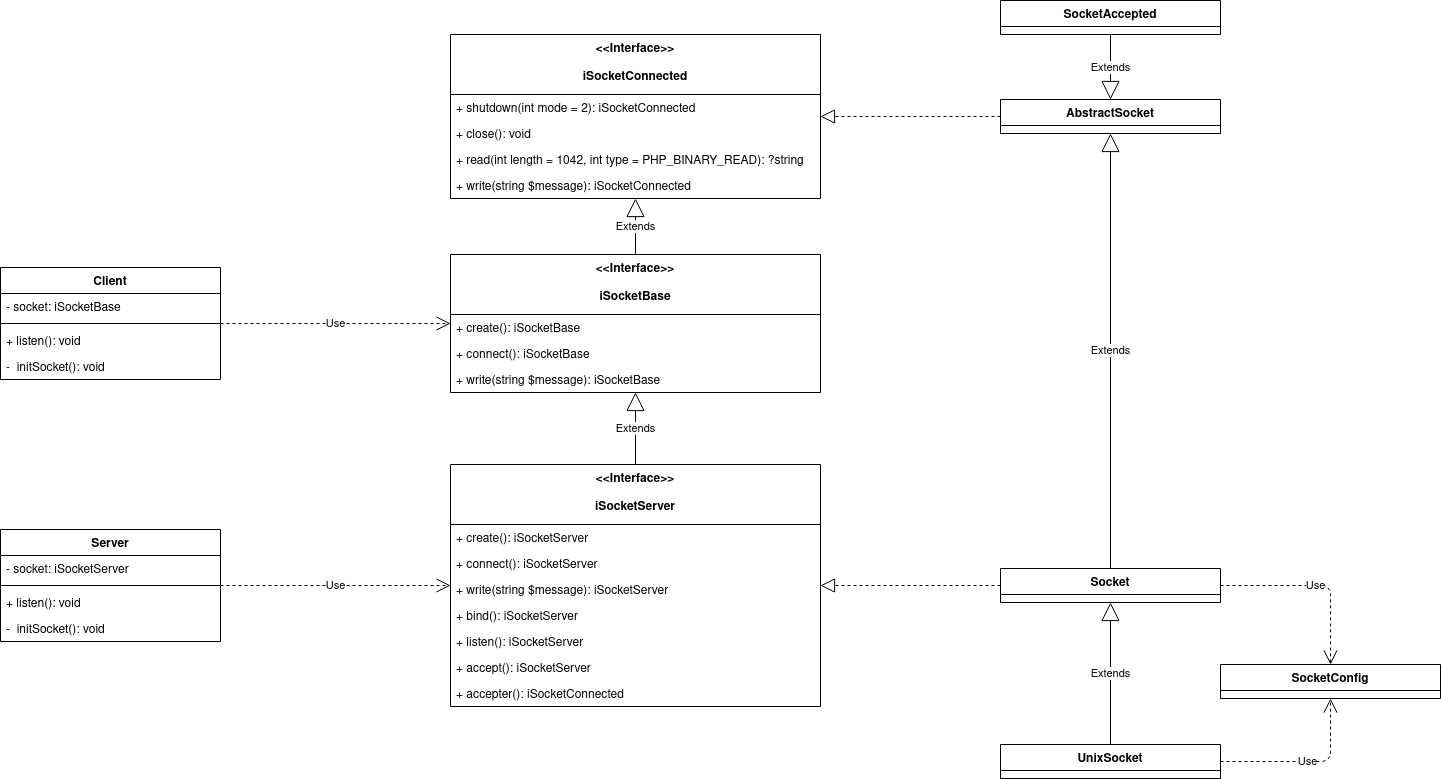

The diagram above was exported from draw.io. Its source (the exported page's mxGraphModel, read from the mxfile embedded in the PNG):
<mxGraphModel dx="2062" dy="803" grid="1" gridSize="10" guides="1" tooltips="1" connect="1" arrows="1" fold="1" page="1" pageScale="1.5" pageWidth="1169" pageHeight="826" background="none" math="0" shadow="0">
  <root>
    <mxCell id="0" style=";html=1;" />
    <mxCell id="1" style=";html=1;" parent="0" />
    <mxCell id="RGpd__NFB8_GY9lMfQFK-5" value="&lt;&lt;Interface&gt;&gt;&#10;&#10;iSocketConnected" style="swimlane;fontStyle=1;align=center;verticalAlign=top;childLayout=stackLayout;horizontal=1;startSize=60;horizontalStack=0;resizeParent=1;resizeParentMax=0;resizeLast=0;collapsible=1;marginBottom=0;spacing=2;" vertex="1" parent="1">
      <mxGeometry x="710" y="130" width="370" height="164" as="geometry" />
    </mxCell>
    <mxCell id="RGpd__NFB8_GY9lMfQFK-25" value="+ shutdown(int mode = 2): iSocketConnected" style="text;strokeColor=none;fillColor=none;align=left;verticalAlign=top;spacingLeft=4;spacingRight=4;overflow=hidden;rotatable=0;points=[[0,0.5],[1,0.5]];portConstraint=eastwest;" vertex="1" parent="RGpd__NFB8_GY9lMfQFK-5">
      <mxGeometry y="60" width="370" height="26" as="geometry" />
    </mxCell>
    <mxCell id="RGpd__NFB8_GY9lMfQFK-16" value="+ close(): void" style="text;strokeColor=none;fillColor=none;align=left;verticalAlign=top;spacingLeft=4;spacingRight=4;overflow=hidden;rotatable=0;points=[[0,0.5],[1,0.5]];portConstraint=eastwest;" vertex="1" parent="RGpd__NFB8_GY9lMfQFK-5">
      <mxGeometry y="86" width="370" height="26" as="geometry" />
    </mxCell>
    <mxCell id="RGpd__NFB8_GY9lMfQFK-18" value="+ read(int length = 1042, int type = PHP_BINARY_READ): ?string" style="text;strokeColor=none;fillColor=none;align=left;verticalAlign=top;spacingLeft=4;spacingRight=4;overflow=hidden;rotatable=0;points=[[0,0.5],[1,0.5]];portConstraint=eastwest;" vertex="1" parent="RGpd__NFB8_GY9lMfQFK-5">
      <mxGeometry y="112" width="370" height="26" as="geometry" />
    </mxCell>
    <mxCell id="RGpd__NFB8_GY9lMfQFK-21" value="+ write(string $message): iSocketConnected" style="text;strokeColor=none;fillColor=none;align=left;verticalAlign=top;spacingLeft=4;spacingRight=4;overflow=hidden;rotatable=0;points=[[0,0.5],[1,0.5]];portConstraint=eastwest;" vertex="1" parent="RGpd__NFB8_GY9lMfQFK-5">
      <mxGeometry y="138" width="370" height="26" as="geometry" />
    </mxCell>
    <mxCell id="RGpd__NFB8_GY9lMfQFK-26" value="&lt;&lt;Interface&gt;&gt;&#10;&#10;iSocketBase" style="swimlane;fontStyle=1;align=center;verticalAlign=top;childLayout=stackLayout;horizontal=1;startSize=60;horizontalStack=0;resizeParent=1;resizeParentMax=0;resizeLast=0;collapsible=1;marginBottom=0;spacing=2;" vertex="1" parent="1">
      <mxGeometry x="710" y="350" width="370" height="138" as="geometry" />
    </mxCell>
    <mxCell id="RGpd__NFB8_GY9lMfQFK-27" value="+ create(): iSocketBase" style="text;strokeColor=none;fillColor=none;align=left;verticalAlign=top;spacingLeft=4;spacingRight=4;overflow=hidden;rotatable=0;points=[[0,0.5],[1,0.5]];portConstraint=eastwest;" vertex="1" parent="RGpd__NFB8_GY9lMfQFK-26">
      <mxGeometry y="60" width="370" height="26" as="geometry" />
    </mxCell>
    <mxCell id="RGpd__NFB8_GY9lMfQFK-29" value="+ connect(): iSocketBase" style="text;strokeColor=none;fillColor=none;align=left;verticalAlign=top;spacingLeft=4;spacingRight=4;overflow=hidden;rotatable=0;points=[[0,0.5],[1,0.5]];portConstraint=eastwest;" vertex="1" parent="RGpd__NFB8_GY9lMfQFK-26">
      <mxGeometry y="86" width="370" height="26" as="geometry" />
    </mxCell>
    <mxCell id="RGpd__NFB8_GY9lMfQFK-30" value="+ write(string $message): iSocketBase" style="text;strokeColor=none;fillColor=none;align=left;verticalAlign=top;spacingLeft=4;spacingRight=4;overflow=hidden;rotatable=0;points=[[0,0.5],[1,0.5]];portConstraint=eastwest;" vertex="1" parent="RGpd__NFB8_GY9lMfQFK-26">
      <mxGeometry y="112" width="370" height="26" as="geometry" />
    </mxCell>
    <mxCell id="RGpd__NFB8_GY9lMfQFK-31" value="&lt;&lt;Interface&gt;&gt;&#10;&#10;iSocketServer" style="swimlane;fontStyle=1;align=center;verticalAlign=top;childLayout=stackLayout;horizontal=1;startSize=60;horizontalStack=0;resizeParent=1;resizeParentMax=0;resizeLast=0;collapsible=1;marginBottom=0;spacing=2;" vertex="1" parent="1">
      <mxGeometry x="710" y="560" width="370" height="242" as="geometry" />
    </mxCell>
    <mxCell id="RGpd__NFB8_GY9lMfQFK-32" value="+ create(): iSocketServer" style="text;strokeColor=none;fillColor=none;align=left;verticalAlign=top;spacingLeft=4;spacingRight=4;overflow=hidden;rotatable=0;points=[[0,0.5],[1,0.5]];portConstraint=eastwest;" vertex="1" parent="RGpd__NFB8_GY9lMfQFK-31">
      <mxGeometry y="60" width="370" height="26" as="geometry" />
    </mxCell>
    <mxCell id="RGpd__NFB8_GY9lMfQFK-33" value="+ connect(): iSocketServer" style="text;strokeColor=none;fillColor=none;align=left;verticalAlign=top;spacingLeft=4;spacingRight=4;overflow=hidden;rotatable=0;points=[[0,0.5],[1,0.5]];portConstraint=eastwest;" vertex="1" parent="RGpd__NFB8_GY9lMfQFK-31">
      <mxGeometry y="86" width="370" height="26" as="geometry" />
    </mxCell>
    <mxCell id="RGpd__NFB8_GY9lMfQFK-34" value="+ write(string $message): iSocketServer" style="text;strokeColor=none;fillColor=none;align=left;verticalAlign=top;spacingLeft=4;spacingRight=4;overflow=hidden;rotatable=0;points=[[0,0.5],[1,0.5]];portConstraint=eastwest;" vertex="1" parent="RGpd__NFB8_GY9lMfQFK-31">
      <mxGeometry y="112" width="370" height="26" as="geometry" />
    </mxCell>
    <mxCell id="RGpd__NFB8_GY9lMfQFK-35" value="+ bind(): iSocketServer" style="text;strokeColor=none;fillColor=none;align=left;verticalAlign=top;spacingLeft=4;spacingRight=4;overflow=hidden;rotatable=0;points=[[0,0.5],[1,0.5]];portConstraint=eastwest;" vertex="1" parent="RGpd__NFB8_GY9lMfQFK-31">
      <mxGeometry y="138" width="370" height="26" as="geometry" />
    </mxCell>
    <mxCell id="RGpd__NFB8_GY9lMfQFK-36" value="+ listen(): iSocketServer" style="text;strokeColor=none;fillColor=none;align=left;verticalAlign=top;spacingLeft=4;spacingRight=4;overflow=hidden;rotatable=0;points=[[0,0.5],[1,0.5]];portConstraint=eastwest;" vertex="1" parent="RGpd__NFB8_GY9lMfQFK-31">
      <mxGeometry y="164" width="370" height="26" as="geometry" />
    </mxCell>
    <mxCell id="RGpd__NFB8_GY9lMfQFK-37" value="+ accept(): iSocketServer" style="text;strokeColor=none;fillColor=none;align=left;verticalAlign=top;spacingLeft=4;spacingRight=4;overflow=hidden;rotatable=0;points=[[0,0.5],[1,0.5]];portConstraint=eastwest;" vertex="1" parent="RGpd__NFB8_GY9lMfQFK-31">
      <mxGeometry y="190" width="370" height="26" as="geometry" />
    </mxCell>
    <mxCell id="RGpd__NFB8_GY9lMfQFK-38" value="+ accepter(): iSocketConnected" style="text;strokeColor=none;fillColor=none;align=left;verticalAlign=top;spacingLeft=4;spacingRight=4;overflow=hidden;rotatable=0;points=[[0,0.5],[1,0.5]];portConstraint=eastwest;" vertex="1" parent="RGpd__NFB8_GY9lMfQFK-31">
      <mxGeometry y="216" width="370" height="26" as="geometry" />
    </mxCell>
    <mxCell id="RGpd__NFB8_GY9lMfQFK-39" value="Extends" style="endArrow=block;endSize=16;endFill=0;html=1;exitX=0.5;exitY=0;exitDx=0;exitDy=0;" edge="1" parent="1" source="RGpd__NFB8_GY9lMfQFK-31" target="RGpd__NFB8_GY9lMfQFK-26">
      <mxGeometry width="160" relative="1" as="geometry">
        <mxPoint x="670" y="500" as="sourcePoint" />
        <mxPoint x="830" y="500" as="targetPoint" />
      </mxGeometry>
    </mxCell>
    <mxCell id="RGpd__NFB8_GY9lMfQFK-40" value="Extends" style="endArrow=block;endSize=16;endFill=0;html=1;" edge="1" parent="1" source="RGpd__NFB8_GY9lMfQFK-26" target="RGpd__NFB8_GY9lMfQFK-5">
      <mxGeometry width="160" relative="1" as="geometry">
        <mxPoint x="1180" y="442" as="sourcePoint" />
        <mxPoint x="1180" y="370" as="targetPoint" />
      </mxGeometry>
    </mxCell>
    <mxCell id="RGpd__NFB8_GY9lMfQFK-41" value="Server" style="swimlane;fontStyle=1;align=center;verticalAlign=top;childLayout=stackLayout;horizontal=1;startSize=26;horizontalStack=0;resizeParent=1;resizeParentMax=0;resizeLast=0;collapsible=1;marginBottom=0;" vertex="1" parent="1">
      <mxGeometry x="260" y="625" width="220" height="112" as="geometry" />
    </mxCell>
    <mxCell id="RGpd__NFB8_GY9lMfQFK-42" value="- socket: iSocketServer" style="text;strokeColor=none;fillColor=none;align=left;verticalAlign=top;spacingLeft=4;spacingRight=4;overflow=hidden;rotatable=0;points=[[0,0.5],[1,0.5]];portConstraint=eastwest;" vertex="1" parent="RGpd__NFB8_GY9lMfQFK-41">
      <mxGeometry y="26" width="220" height="26" as="geometry" />
    </mxCell>
    <mxCell id="RGpd__NFB8_GY9lMfQFK-43" value="" style="line;strokeWidth=1;fillColor=none;align=left;verticalAlign=middle;spacingTop=-1;spacingLeft=3;spacingRight=3;rotatable=0;labelPosition=right;points=[];portConstraint=eastwest;" vertex="1" parent="RGpd__NFB8_GY9lMfQFK-41">
      <mxGeometry y="52" width="220" height="8" as="geometry" />
    </mxCell>
    <mxCell id="RGpd__NFB8_GY9lMfQFK-46" value="+ listen(): void" style="text;strokeColor=none;fillColor=none;align=left;verticalAlign=top;spacingLeft=4;spacingRight=4;overflow=hidden;rotatable=0;points=[[0,0.5],[1,0.5]];portConstraint=eastwest;" vertex="1" parent="RGpd__NFB8_GY9lMfQFK-41">
      <mxGeometry y="60" width="220" height="26" as="geometry" />
    </mxCell>
    <mxCell id="RGpd__NFB8_GY9lMfQFK-45" value="-  initSocket(): void" style="text;strokeColor=none;fillColor=none;align=left;verticalAlign=top;spacingLeft=4;spacingRight=4;overflow=hidden;rotatable=0;points=[[0,0.5],[1,0.5]];portConstraint=eastwest;" vertex="1" parent="RGpd__NFB8_GY9lMfQFK-41">
      <mxGeometry y="86" width="220" height="26" as="geometry" />
    </mxCell>
    <mxCell id="RGpd__NFB8_GY9lMfQFK-47" value="Use" style="endArrow=open;endSize=12;dashed=1;html=1;" edge="1" parent="1" source="RGpd__NFB8_GY9lMfQFK-41" target="RGpd__NFB8_GY9lMfQFK-31">
      <mxGeometry width="160" relative="1" as="geometry">
        <mxPoint x="550" y="300" as="sourcePoint" />
        <mxPoint x="620" y="294" as="targetPoint" />
      </mxGeometry>
    </mxCell>
    <mxCell id="RGpd__NFB8_GY9lMfQFK-48" value="Client" style="swimlane;fontStyle=1;align=center;verticalAlign=top;childLayout=stackLayout;horizontal=1;startSize=26;horizontalStack=0;resizeParent=1;resizeParentMax=0;resizeLast=0;collapsible=1;marginBottom=0;" vertex="1" parent="1">
      <mxGeometry x="260" y="363" width="220" height="112" as="geometry" />
    </mxCell>
    <mxCell id="RGpd__NFB8_GY9lMfQFK-49" value="- socket: iSocketBase" style="text;strokeColor=none;fillColor=none;align=left;verticalAlign=top;spacingLeft=4;spacingRight=4;overflow=hidden;rotatable=0;points=[[0,0.5],[1,0.5]];portConstraint=eastwest;" vertex="1" parent="RGpd__NFB8_GY9lMfQFK-48">
      <mxGeometry y="26" width="220" height="26" as="geometry" />
    </mxCell>
    <mxCell id="RGpd__NFB8_GY9lMfQFK-50" value="" style="line;strokeWidth=1;fillColor=none;align=left;verticalAlign=middle;spacingTop=-1;spacingLeft=3;spacingRight=3;rotatable=0;labelPosition=right;points=[];portConstraint=eastwest;" vertex="1" parent="RGpd__NFB8_GY9lMfQFK-48">
      <mxGeometry y="52" width="220" height="8" as="geometry" />
    </mxCell>
    <mxCell id="RGpd__NFB8_GY9lMfQFK-51" value="+ listen(): void" style="text;strokeColor=none;fillColor=none;align=left;verticalAlign=top;spacingLeft=4;spacingRight=4;overflow=hidden;rotatable=0;points=[[0,0.5],[1,0.5]];portConstraint=eastwest;" vertex="1" parent="RGpd__NFB8_GY9lMfQFK-48">
      <mxGeometry y="60" width="220" height="26" as="geometry" />
    </mxCell>
    <mxCell id="RGpd__NFB8_GY9lMfQFK-52" value="-  initSocket(): void" style="text;strokeColor=none;fillColor=none;align=left;verticalAlign=top;spacingLeft=4;spacingRight=4;overflow=hidden;rotatable=0;points=[[0,0.5],[1,0.5]];portConstraint=eastwest;" vertex="1" parent="RGpd__NFB8_GY9lMfQFK-48">
      <mxGeometry y="86" width="220" height="26" as="geometry" />
    </mxCell>
    <mxCell id="RGpd__NFB8_GY9lMfQFK-53" value="Use" style="endArrow=open;endSize=12;dashed=1;html=1;" edge="1" parent="1" source="RGpd__NFB8_GY9lMfQFK-48" target="RGpd__NFB8_GY9lMfQFK-26">
      <mxGeometry width="160" relative="1" as="geometry">
        <mxPoint x="670" y="410" as="sourcePoint" />
        <mxPoint x="830" y="410" as="targetPoint" />
      </mxGeometry>
    </mxCell>
    <mxCell id="RGpd__NFB8_GY9lMfQFK-54" value="AbstractSocket" style="swimlane;fontStyle=1;align=center;verticalAlign=top;childLayout=stackLayout;horizontal=1;startSize=26;horizontalStack=0;resizeParent=1;resizeParentMax=0;resizeLast=0;collapsible=1;marginBottom=0;" vertex="1" parent="1">
      <mxGeometry x="1260" y="195" width="220" height="34" as="geometry" />
    </mxCell>
    <mxCell id="RGpd__NFB8_GY9lMfQFK-60" value="" style="endArrow=block;dashed=1;endFill=0;endSize=12;html=1;" edge="1" parent="1" source="RGpd__NFB8_GY9lMfQFK-54" target="RGpd__NFB8_GY9lMfQFK-5">
      <mxGeometry width="160" relative="1" as="geometry">
        <mxPoint x="1140" y="440" as="sourcePoint" />
        <mxPoint x="1300" y="440" as="targetPoint" />
      </mxGeometry>
    </mxCell>
    <mxCell id="RGpd__NFB8_GY9lMfQFK-61" value="SocketAccepted" style="swimlane;fontStyle=1;align=center;verticalAlign=top;childLayout=stackLayout;horizontal=1;startSize=26;horizontalStack=0;resizeParent=1;resizeParentMax=0;resizeLast=0;collapsible=1;marginBottom=0;" vertex="1" parent="1">
      <mxGeometry x="1260" y="96" width="220" height="34" as="geometry" />
    </mxCell>
    <mxCell id="RGpd__NFB8_GY9lMfQFK-62" value="Extends" style="endArrow=block;endSize=16;endFill=0;html=1;" edge="1" parent="1" source="RGpd__NFB8_GY9lMfQFK-61" target="RGpd__NFB8_GY9lMfQFK-54">
      <mxGeometry width="160" relative="1" as="geometry">
        <mxPoint x="1140" y="440" as="sourcePoint" />
        <mxPoint x="1300" y="440" as="targetPoint" />
      </mxGeometry>
    </mxCell>
    <mxCell id="RGpd__NFB8_GY9lMfQFK-63" value="Socket" style="swimlane;fontStyle=1;align=center;verticalAlign=top;childLayout=stackLayout;horizontal=1;startSize=26;horizontalStack=0;resizeParent=1;resizeParentMax=0;resizeLast=0;collapsible=1;marginBottom=0;" vertex="1" parent="1">
      <mxGeometry x="1260" y="664" width="220" height="34" as="geometry" />
    </mxCell>
    <mxCell id="RGpd__NFB8_GY9lMfQFK-64" value="Extends" style="endArrow=block;endSize=16;endFill=0;html=1;" edge="1" parent="1" source="RGpd__NFB8_GY9lMfQFK-63" target="RGpd__NFB8_GY9lMfQFK-54">
      <mxGeometry width="160" relative="1" as="geometry">
        <mxPoint x="1340" y="400" as="sourcePoint" />
        <mxPoint x="1340" y="465" as="targetPoint" />
      </mxGeometry>
    </mxCell>
    <mxCell id="RGpd__NFB8_GY9lMfQFK-65" value="" style="endArrow=block;dashed=1;endFill=0;endSize=12;html=1;" edge="1" parent="1" source="RGpd__NFB8_GY9lMfQFK-63" target="RGpd__NFB8_GY9lMfQFK-31">
      <mxGeometry width="160" relative="1" as="geometry">
        <mxPoint x="1270" y="475" as="sourcePoint" />
        <mxPoint x="1090" y="475" as="targetPoint" />
      </mxGeometry>
    </mxCell>
    <mxCell id="RGpd__NFB8_GY9lMfQFK-66" value="SocketConfig" style="swimlane;fontStyle=1;align=center;verticalAlign=top;childLayout=stackLayout;horizontal=1;startSize=26;horizontalStack=0;resizeParent=1;resizeParentMax=0;resizeLast=0;collapsible=1;marginBottom=0;" vertex="1" parent="1">
      <mxGeometry x="1480" y="760" width="220" height="34" as="geometry" />
    </mxCell>
    <mxCell id="RGpd__NFB8_GY9lMfQFK-67" value="Use" style="endArrow=open;endSize=12;dashed=1;html=1;" edge="1" parent="1" source="RGpd__NFB8_GY9lMfQFK-63" target="RGpd__NFB8_GY9lMfQFK-66">
      <mxGeometry width="160" relative="1" as="geometry">
        <mxPoint x="1380" y="840" as="sourcePoint" />
        <mxPoint x="1610" y="840" as="targetPoint" />
        <Array as="points">
          <mxPoint x="1590" y="681" />
        </Array>
      </mxGeometry>
    </mxCell>
    <mxCell id="RGpd__NFB8_GY9lMfQFK-68" value="UnixSocket" style="swimlane;fontStyle=1;align=center;verticalAlign=top;childLayout=stackLayout;horizontal=1;startSize=26;horizontalStack=0;resizeParent=1;resizeParentMax=0;resizeLast=0;collapsible=1;marginBottom=0;" vertex="1" parent="1">
      <mxGeometry x="1260" y="840" width="220" height="34" as="geometry" />
    </mxCell>
    <mxCell id="RGpd__NFB8_GY9lMfQFK-69" value="Extends" style="endArrow=block;endSize=16;endFill=0;html=1;" edge="1" parent="1" source="RGpd__NFB8_GY9lMfQFK-68" target="RGpd__NFB8_GY9lMfQFK-63">
      <mxGeometry width="160" relative="1" as="geometry">
        <mxPoint x="1220" y="915" as="sourcePoint" />
        <mxPoint x="1220" y="480" as="targetPoint" />
      </mxGeometry>
    </mxCell>
    <mxCell id="RGpd__NFB8_GY9lMfQFK-71" value="Use" style="endArrow=open;endSize=12;dashed=1;html=1;exitX=1;exitY=0.5;exitDx=0;exitDy=0;entryX=0.5;entryY=1;entryDx=0;entryDy=0;" edge="1" parent="1" source="RGpd__NFB8_GY9lMfQFK-68" target="RGpd__NFB8_GY9lMfQFK-66">
      <mxGeometry width="160" relative="1" as="geometry">
        <mxPoint x="1480" y="930" as="sourcePoint" />
        <mxPoint x="1640" y="930" as="targetPoint" />
        <Array as="points">
          <mxPoint x="1590" y="857" />
        </Array>
      </mxGeometry>
    </mxCell>
  </root>
</mxGraphModel>